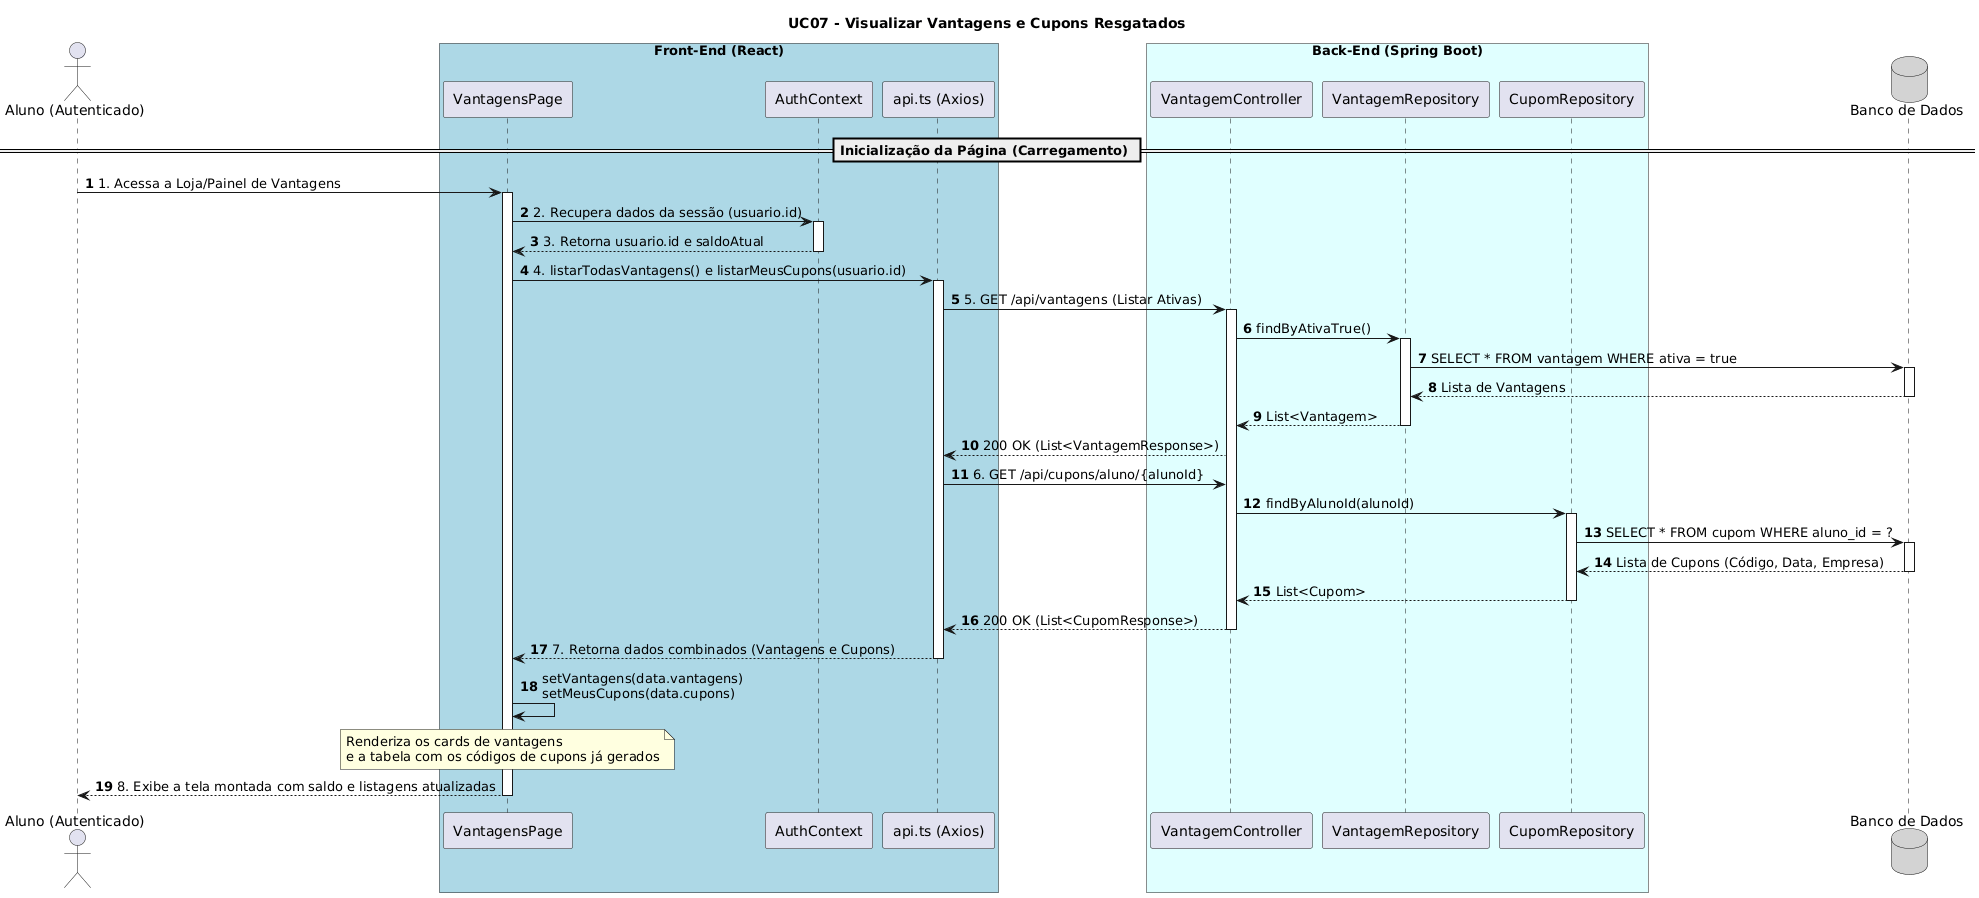

The diagram above was rendered by PlantUML. Its source (embedded in the PNG):
@startuml
autonumber

<style>
sequenceDiagram {
    box {
        Padding 10
    }
    participant {
        Padding 10
    }
}
</style>

actor "Aluno (Autenticado)" as Aluno
box "Front-End (React)" #LightBlue
    participant "VantagensPage" as View
    participant "AuthContext" as Auth
    participant "api.ts (Axios)" as API
end box

box "Back-End (Spring Boot)" #LightCyan
    participant "VantagemController" as Ctrl
    participant "VantagemRepository" as VantRepo
    participant "CupomRepository" as CupomRepo
end box

database "Banco de Dados" as DB #LightGray

title UC07 - Visualizar Vantagens e Cupons Resgatados

== Inicialização da Página (Carregamento) ==

Aluno -> View : 1. Acessa a Loja/Painel de Vantagens
activate View

View -> Auth : 2. Recupera dados da sessão (usuario.id)
activate Auth
Auth --> View : 3. Retorna usuario.id e saldoAtual
deactivate Auth

View -> API : 4. listarTodasVantagens() e listarMeusCupons(usuario.id)
activate API

API -> Ctrl : 5. GET /api/vantagens (Listar Ativas)
activate Ctrl
Ctrl -> VantRepo : findByAtivaTrue()
activate VantRepo
VantRepo -> DB : SELECT * FROM vantagem WHERE ativa = true
activate DB
DB --> VantRepo : Lista de Vantagens
deactivate DB
VantRepo --> Ctrl : List<Vantagem>
deactivate VantRepo
Ctrl --> API : 200 OK (List<VantagemResponse>)

API -> Ctrl : 6. GET /api/cupons/aluno/{alunoId}
Ctrl -> CupomRepo : findByAlunoId(alunoId)
activate CupomRepo
CupomRepo -> DB : SELECT * FROM cupom WHERE aluno_id = ?
activate DB
DB --> CupomRepo : Lista de Cupons (Código, Data, Empresa)
deactivate DB
CupomRepo --> Ctrl : List<Cupom>
deactivate CupomRepo
Ctrl --> API : 200 OK (List<CupomResponse>)
deactivate Ctrl

API --> View : 7. Retorna dados combinados (Vantagens e Cupons)
deactivate API

View -> View : setVantagens(data.vantagens)\nsetMeusCupons(data.cupons)
note over View #LightYellow : Renderiza os cards de vantagens\ne a tabela com os códigos de cupons já gerados

View --> Aluno : 8. Exibe a tela montada com saldo e listagens atualizadas
deactivate View
@enduml